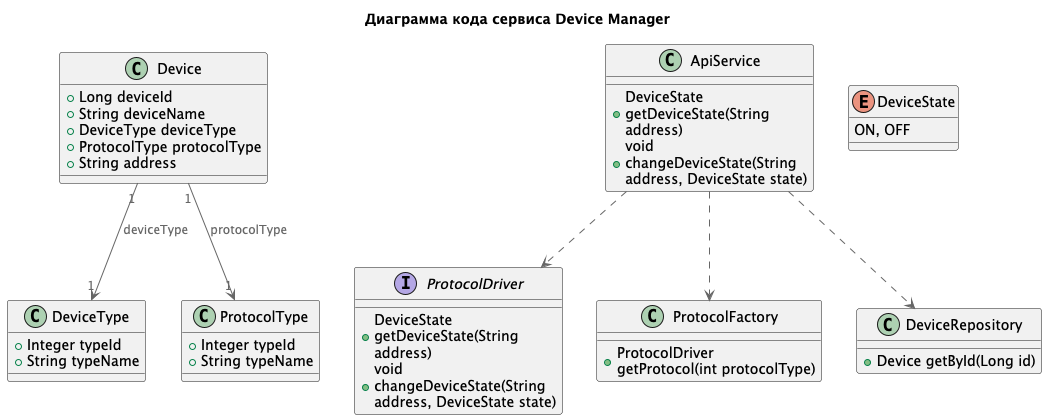

The diagram above was rendered by PlantUML. Its source (embedded in the PNG):
@startuml
title Диаграмма кода сервиса Device Manager

top to bottom direction

!includeurl https://raw.githubusercontent.com/RicardoNiepel/C4-PlantUML/master/C4_Component.puml

class Device {
  +Long deviceId
  +String deviceName
  +DeviceType deviceType
  +ProtocolType protocolType
  +String address
}

class DeviceType {
    +Integer typeId
    +String typeName
}

class ProtocolType {
    +Integer typeId
    +String typeName
}

class ApiService {
    +DeviceState getDeviceState(String address)
    +void changeDeviceState(String address, DeviceState state)
}

interface ProtocolDriver {
   +DeviceState getDeviceState(String address)
   +void changeDeviceState(String address, DeviceState state)
}

class ProtocolFactory {
   +ProtocolDriver getProtocol(int protocolType)
}

class DeviceRepository {
  +Device getById(Long id)
}

enum DeviceState {
    ON, OFF
}

Device "1" --> "1" DeviceType: deviceType
Device "1" --> "1" ProtocolType: protocolType
ApiService ..> DeviceRepository
ApiService ..> ProtocolFactory
ApiService ..> ProtocolDriver

@enduml